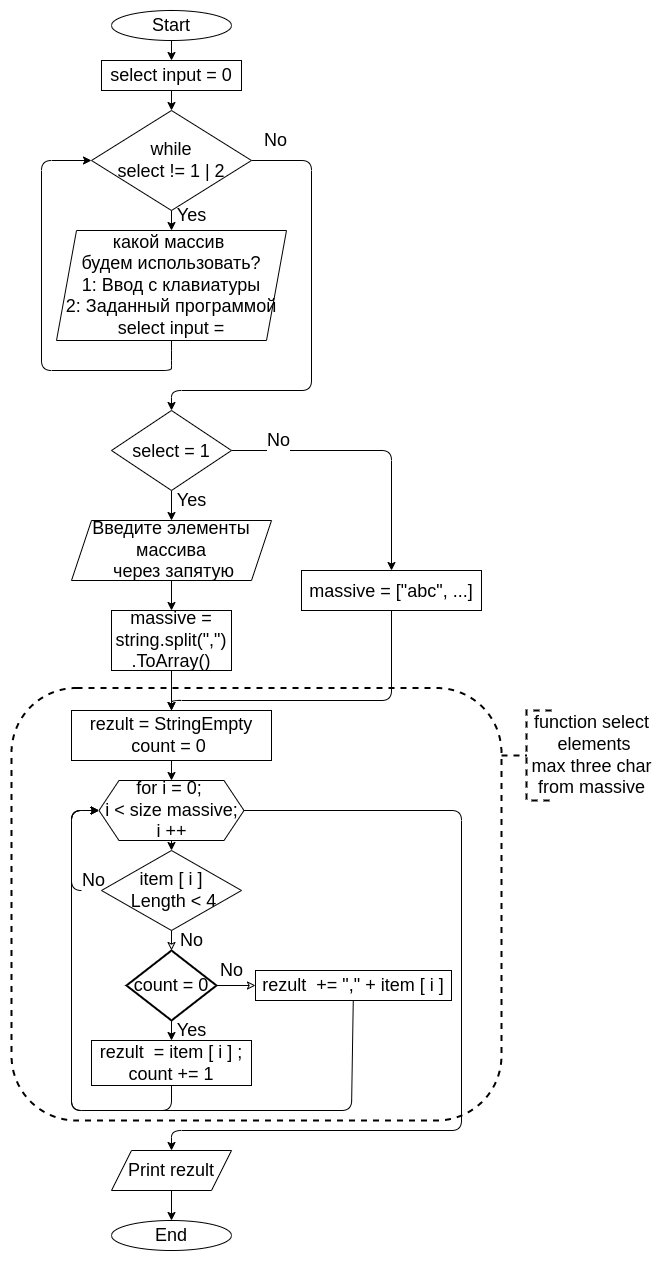

The diagram above was exported from draw.io. Its source (the exported page's mxGraphModel, read from the mxfile embedded in the PNG):
<mxGraphModel dx="1098" dy="1791" grid="1" gridSize="10" guides="1" tooltips="1" connect="1" arrows="1" fold="1" page="1" pageScale="1" pageWidth="827" pageHeight="1169" math="0" shadow="0">
  <root>
    <mxCell id="0" />
    <mxCell id="1" parent="0" />
    <mxCell id="4" value="" style="edgeStyle=none;html=1;" parent="1" source="2" target="3" edge="1">
      <mxGeometry relative="1" as="geometry" />
    </mxCell>
    <mxCell id="2" value="Start" style="ellipse;whiteSpace=wrap;html=1;" parent="1" vertex="1">
      <mxGeometry x="270" y="-20" width="120" height="30" as="geometry" />
    </mxCell>
    <mxCell id="7" value="" style="edgeStyle=none;html=1;" parent="1" source="3" target="6" edge="1">
      <mxGeometry relative="1" as="geometry" />
    </mxCell>
    <mxCell id="3" value="select input = 0" style="whiteSpace=wrap;html=1;" parent="1" vertex="1">
      <mxGeometry x="260" y="30" width="140" height="30" as="geometry" />
    </mxCell>
    <mxCell id="9" value="Yes" style="edgeStyle=none;html=1;entryX=0.5;entryY=0;entryDx=0;entryDy=0;" parent="1" source="6" target="8" edge="1">
      <mxGeometry x="-0.5" y="20" relative="1" as="geometry">
        <Array as="points" />
        <mxPoint as="offset" />
      </mxGeometry>
    </mxCell>
    <mxCell id="12" value="No" style="edgeStyle=none;html=1;entryX=0.5;entryY=0;entryDx=0;entryDy=0;" parent="1" source="6" target="17" edge="1">
      <mxGeometry x="-0.8947" y="20" relative="1" as="geometry">
        <mxPoint x="331.13489658738035" y="410.2140692864232" as="targetPoint" />
        <Array as="points">
          <mxPoint x="470" y="130" />
          <mxPoint x="470" y="360" />
          <mxPoint x="330" y="360" />
          <mxPoint x="330" y="380" />
        </Array>
        <mxPoint as="offset" />
      </mxGeometry>
    </mxCell>
    <mxCell id="6" value="while&lt;br&gt;select != 1 | 2" style="rhombus;whiteSpace=wrap;html=1;" parent="1" vertex="1">
      <mxGeometry x="250" y="80" width="160" height="100" as="geometry" />
    </mxCell>
    <mxCell id="15" style="edgeStyle=none;html=1;entryX=0;entryY=0.5;entryDx=0;entryDy=0;" parent="1" source="8" target="6" edge="1">
      <mxGeometry relative="1" as="geometry">
        <Array as="points">
          <mxPoint x="330" y="330" />
          <mxPoint x="330" y="340" />
          <mxPoint x="200" y="340" />
          <mxPoint x="200" y="130" />
        </Array>
      </mxGeometry>
    </mxCell>
    <mxCell id="8" value="какой массив &lt;br&gt;будем использовать?&lt;br&gt;1: Ввод с клавиатуры&lt;br&gt;2: Заданный программой&lt;br&gt;select input =" style="shape=parallelogram;perimeter=parallelogramPerimeter;whiteSpace=wrap;html=1;fixedSize=1;" parent="1" vertex="1">
      <mxGeometry x="215" y="200" width="230" height="110" as="geometry" />
    </mxCell>
    <mxCell id="19" value="Yes" style="edgeStyle=none;html=1;fontSize=12;" parent="1" source="17" target="20" edge="1">
      <mxGeometry x="-0.3333" y="20" relative="1" as="geometry">
        <mxPoint x="330" y="490" as="targetPoint" />
        <mxPoint as="offset" />
      </mxGeometry>
    </mxCell>
    <mxCell id="22" value="No" style="edgeStyle=none;html=1;fontSize=12;" parent="1" source="17" target="21" edge="1">
      <mxGeometry x="-0.6667" y="10" relative="1" as="geometry">
        <Array as="points">
          <mxPoint x="550" y="420" />
        </Array>
        <mxPoint as="offset" />
      </mxGeometry>
    </mxCell>
    <mxCell id="17" value="&lt;font style=&quot;font-size: 12px&quot;&gt;select = 1&lt;/font&gt;" style="rhombus;whiteSpace=wrap;html=1;fontSize=20;" parent="1" vertex="1">
      <mxGeometry x="270" y="380" width="120" height="80" as="geometry" />
    </mxCell>
    <mxCell id="26" value="" style="edgeStyle=none;html=1;fontSize=12;" parent="1" source="20" target="25" edge="1">
      <mxGeometry relative="1" as="geometry" />
    </mxCell>
    <mxCell id="20" value="Введите элементы массива&lt;br&gt;&amp;nbsp;через запятую" style="shape=parallelogram;perimeter=parallelogramPerimeter;whiteSpace=wrap;html=1;fixedSize=1;fontSize=12;" parent="1" vertex="1">
      <mxGeometry x="230" y="490" width="200" height="60" as="geometry" />
    </mxCell>
    <mxCell id="31" style="edgeStyle=none;html=1;entryX=0.5;entryY=0;entryDx=0;entryDy=0;fontSize=12;" parent="1" source="21" target="36" edge="1">
      <mxGeometry relative="1" as="geometry">
        <Array as="points">
          <mxPoint x="550" y="670" />
          <mxPoint x="330" y="670" />
        </Array>
      </mxGeometry>
    </mxCell>
    <mxCell id="21" value="&lt;span style=&quot;font-size: 12px&quot;&gt;massive = [&quot;abc&quot;, ...]&lt;/span&gt;" style="whiteSpace=wrap;html=1;fontSize=20;" parent="1" vertex="1">
      <mxGeometry x="460" y="540" width="180" height="40" as="geometry" />
    </mxCell>
    <mxCell id="29" style="edgeStyle=none;html=1;exitX=0.5;exitY=1;exitDx=0;exitDy=0;fontSize=12;entryX=0.5;entryY=0;entryDx=0;entryDy=0;" parent="1" source="25" target="36" edge="1">
      <mxGeometry relative="1" as="geometry">
        <mxPoint x="330" y="660" as="targetPoint" />
      </mxGeometry>
    </mxCell>
    <mxCell id="25" value="massive = string.split(&quot;,&quot;)&lt;br&gt;.ToArray()" style="whiteSpace=wrap;html=1;" parent="1" vertex="1">
      <mxGeometry x="270" y="580" width="120" height="60" as="geometry" />
    </mxCell>
    <mxCell id="39" value="" style="edgeStyle=none;html=1;fontSize=12;" parent="1" source="34" target="38" edge="1">
      <mxGeometry relative="1" as="geometry" />
    </mxCell>
    <mxCell id="34" value="Print rezult" style="shape=parallelogram;perimeter=parallelogramPerimeter;whiteSpace=wrap;html=1;fixedSize=1;fontSize=12;" parent="1" vertex="1">
      <mxGeometry x="270" y="1120" width="120" height="40" as="geometry" />
    </mxCell>
    <mxCell id="36" value="rezult = StringEmpty&lt;br&gt;count = 0&amp;nbsp;" style="rounded=0;whiteSpace=wrap;html=1;fontSize=12;" parent="1" vertex="1">
      <mxGeometry x="230" y="680" width="200" height="50" as="geometry" />
    </mxCell>
    <mxCell id="38" value="End" style="ellipse;whiteSpace=wrap;html=1;" parent="1" vertex="1">
      <mxGeometry x="270" y="1190" width="120" height="30" as="geometry" />
    </mxCell>
    <mxCell id="41" value="" style="strokeWidth=2;html=1;shape=mxgraph.flowchart.annotation_2;align=left;labelPosition=right;pointerEvents=1;fontSize=12;dashed=1;" parent="1" vertex="1">
      <mxGeometry x="660" y="680" width="50" height="90" as="geometry" />
    </mxCell>
    <mxCell id="44" value="&lt;span&gt;function select&lt;br&gt;&amp;nbsp;elements&lt;br&gt;&amp;nbsp;max three char &lt;br&gt;from massive&lt;/span&gt;" style="text;html=1;align=center;verticalAlign=middle;resizable=0;points=[];autosize=1;strokeColor=none;fillColor=none;fontSize=12;" parent="1" vertex="1">
      <mxGeometry x="700" y="695" width="100" height="60" as="geometry" />
    </mxCell>
    <mxCell id="48" value="" style="edgeStyle=none;html=1;fontSize=12;endArrow=classic;endFill=1;strokeWidth=1;exitX=0.5;exitY=1;exitDx=0;exitDy=0;" parent="1" source="36" target="47" edge="1">
      <mxGeometry relative="1" as="geometry">
        <mxPoint x="330" y="760" as="sourcePoint" />
      </mxGeometry>
    </mxCell>
    <mxCell id="50" value="" style="edgeStyle=none;html=1;fontSize=12;endArrow=classic;endFill=1;strokeWidth=1;" parent="1" source="47" target="49" edge="1">
      <mxGeometry relative="1" as="geometry" />
    </mxCell>
    <mxCell id="57" value="" style="edgeStyle=none;html=1;fontSize=12;endArrow=classic;endFill=1;strokeWidth=1;entryX=0.5;entryY=0;entryDx=0;entryDy=0;" parent="1" source="47" target="34" edge="1">
      <mxGeometry relative="1" as="geometry">
        <mxPoint x="330" y="1019" as="targetPoint" />
        <Array as="points">
          <mxPoint x="620" y="780" />
          <mxPoint x="620" y="1100" />
          <mxPoint x="330" y="1100" />
        </Array>
      </mxGeometry>
    </mxCell>
    <mxCell id="47" value="for i = 0; &lt;br&gt;i &amp;lt; size massive;&lt;br&gt;i ++" style="shape=hexagon;perimeter=hexagonPerimeter2;whiteSpace=wrap;html=1;fixedSize=1;" parent="1" vertex="1">
      <mxGeometry x="257.5" y="750" width="145" height="60" as="geometry" />
    </mxCell>
    <mxCell id="52" value="Yes" style="edgeStyle=none;html=1;fontSize=12;endArrow=classic;endFill=1;strokeWidth=1;startArrow=none;" parent="1" source="60" target="51" edge="1">
      <mxGeometry y="20" relative="1" as="geometry">
        <mxPoint as="offset" />
      </mxGeometry>
    </mxCell>
    <mxCell id="53" value="No" style="edgeStyle=none;html=1;entryX=0;entryY=0.5;entryDx=0;entryDy=0;fontSize=12;endArrow=classic;endFill=1;strokeWidth=1;" parent="1" source="49" target="47" edge="1">
      <mxGeometry x="-0.8889" y="-10" relative="1" as="geometry">
        <Array as="points">
          <mxPoint x="230" y="860" />
          <mxPoint x="230" y="780" />
        </Array>
        <mxPoint as="offset" />
      </mxGeometry>
    </mxCell>
    <mxCell id="49" value="item [ i ]&lt;br&gt;&amp;nbsp;Length &amp;lt; 4" style="rhombus;whiteSpace=wrap;html=1;" parent="1" vertex="1">
      <mxGeometry x="260" y="820" width="140" height="80" as="geometry" />
    </mxCell>
    <mxCell id="54" style="edgeStyle=none;html=1;entryX=0;entryY=0.5;entryDx=0;entryDy=0;fontSize=12;endArrow=classic;endFill=1;strokeWidth=1;" parent="1" source="51" target="47" edge="1">
      <mxGeometry relative="1" as="geometry">
        <Array as="points">
          <mxPoint x="330" y="1080" />
          <mxPoint x="230" y="1080" />
          <mxPoint x="230" y="780" />
        </Array>
      </mxGeometry>
    </mxCell>
    <mxCell id="51" value="rezult&amp;nbsp; = item [ i ] ;&lt;br&gt;count += 1" style="whiteSpace=wrap;html=1;" parent="1" vertex="1">
      <mxGeometry x="250" y="1010" width="160" height="45" as="geometry" />
    </mxCell>
    <mxCell id="59" value="" style="rounded=1;whiteSpace=wrap;html=1;dashed=1;fontSize=12;fillColor=none;strokeWidth=2;shadow=0;" parent="1" vertex="1">
      <mxGeometry x="170" y="657.5" width="490" height="432.5" as="geometry" />
    </mxCell>
    <mxCell id="63" value="No" style="edgeStyle=none;html=1;exitX=1;exitY=0.5;exitDx=0;exitDy=0;exitPerimeter=0;entryX=0;entryY=0.5;entryDx=0;entryDy=0;fontSize=12;endArrow=classic;endFill=0;strokeWidth=1;" parent="1" source="60" target="62" edge="1">
      <mxGeometry x="-0.2308" y="15" relative="1" as="geometry">
        <mxPoint as="offset" />
      </mxGeometry>
    </mxCell>
    <mxCell id="60" value="count = 0" style="strokeWidth=2;html=1;shape=mxgraph.flowchart.decision;whiteSpace=wrap;rounded=1;shadow=0;fontSize=12;fillColor=none;" parent="1" vertex="1">
      <mxGeometry x="285" y="920" width="90" height="70" as="geometry" />
    </mxCell>
    <mxCell id="61" value="No" style="edgeStyle=none;html=1;fontSize=12;endArrow=classic;endFill=0;strokeWidth=1;" parent="1" source="49" target="60" edge="1">
      <mxGeometry y="20" relative="1" as="geometry">
        <mxPoint x="330" y="900" as="sourcePoint" />
        <mxPoint x="330" y="1025" as="targetPoint" />
        <mxPoint as="offset" />
      </mxGeometry>
    </mxCell>
    <mxCell id="64" style="edgeStyle=none;html=1;entryX=0;entryY=0.5;entryDx=0;entryDy=0;fontSize=12;endArrow=classic;endFill=0;strokeWidth=1;" parent="1" source="62" target="47" edge="1">
      <mxGeometry relative="1" as="geometry">
        <Array as="points">
          <mxPoint x="510" y="1080" />
          <mxPoint x="230" y="1080" />
          <mxPoint x="230" y="780" />
        </Array>
      </mxGeometry>
    </mxCell>
    <mxCell id="62" value="rezult&amp;nbsp; += &quot;,&quot; + item [ i ]" style="whiteSpace=wrap;html=1;" parent="1" vertex="1">
      <mxGeometry x="414" y="940" width="196" height="30" as="geometry" />
    </mxCell>
    <mxCell id="6XevLUioizoZdfluroNJ-64" style="edgeStyle=orthogonalEdgeStyle;rounded=0;orthogonalLoop=1;jettySize=auto;html=1;exitX=0.5;exitY=1;exitDx=0;exitDy=0;" edge="1" parent="1" source="62" target="62">
      <mxGeometry relative="1" as="geometry" />
    </mxCell>
  </root>
</mxGraphModel>